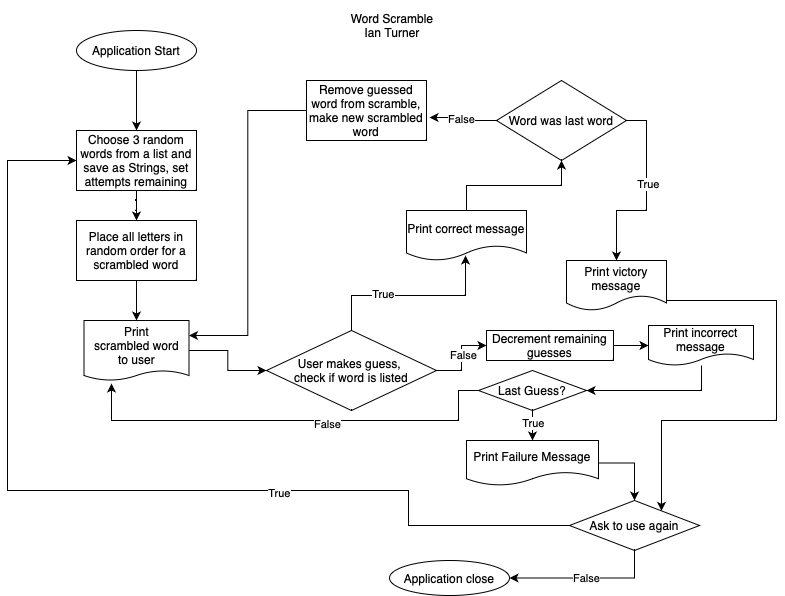

The diagram above was exported from draw.io. Its source (the exported page's mxGraphModel, read from the mxfile embedded in the PNG):
<mxGraphModel dx="1185" dy="702" grid="1" gridSize="10" guides="1" tooltips="1" connect="1" arrows="1" fold="1" page="1" pageScale="1" pageWidth="827" pageHeight="1169" math="0" shadow="0">
  <root>
    <mxCell id="WIyWlLk6GJQsqaUBKTNV-0" />
    <mxCell id="WIyWlLk6GJQsqaUBKTNV-1" parent="WIyWlLk6GJQsqaUBKTNV-0" />
    <mxCell id="iI65xPCDd-NIe8OcALu_-0" value="Word Scramble&lt;br&gt;Ian Turner" style="text;html=1;strokeColor=none;fillColor=none;align=center;verticalAlign=middle;whiteSpace=wrap;rounded=0;" vertex="1" parent="WIyWlLk6GJQsqaUBKTNV-1">
      <mxGeometry x="286" y="20" width="256" height="50" as="geometry" />
    </mxCell>
    <mxCell id="iI65xPCDd-NIe8OcALu_-7" value="" style="edgeStyle=orthogonalEdgeStyle;rounded=0;orthogonalLoop=1;jettySize=auto;html=1;" edge="1" parent="WIyWlLk6GJQsqaUBKTNV-1" source="iI65xPCDd-NIe8OcALu_-1" target="iI65xPCDd-NIe8OcALu_-6">
      <mxGeometry relative="1" as="geometry" />
    </mxCell>
    <mxCell id="iI65xPCDd-NIe8OcALu_-1" value="Application Start" style="ellipse;whiteSpace=wrap;html=1;" vertex="1" parent="WIyWlLk6GJQsqaUBKTNV-1">
      <mxGeometry x="98" y="50" width="120" height="40" as="geometry" />
    </mxCell>
    <mxCell id="iI65xPCDd-NIe8OcALu_-9" value="" style="edgeStyle=orthogonalEdgeStyle;rounded=0;orthogonalLoop=1;jettySize=auto;html=1;" edge="1" parent="WIyWlLk6GJQsqaUBKTNV-1" source="iI65xPCDd-NIe8OcALu_-6" target="iI65xPCDd-NIe8OcALu_-8">
      <mxGeometry relative="1" as="geometry" />
    </mxCell>
    <mxCell id="iI65xPCDd-NIe8OcALu_-6" value="Choose 3 random words from a list and save as Strings, set attempts remaining" style="whiteSpace=wrap;html=1;" vertex="1" parent="WIyWlLk6GJQsqaUBKTNV-1">
      <mxGeometry x="98" y="150" width="120" height="60" as="geometry" />
    </mxCell>
    <mxCell id="iI65xPCDd-NIe8OcALu_-15" style="edgeStyle=orthogonalEdgeStyle;rounded=0;orthogonalLoop=1;jettySize=auto;html=1;entryX=0.5;entryY=0;entryDx=0;entryDy=0;" edge="1" parent="WIyWlLk6GJQsqaUBKTNV-1" source="iI65xPCDd-NIe8OcALu_-8" target="iI65xPCDd-NIe8OcALu_-14">
      <mxGeometry relative="1" as="geometry" />
    </mxCell>
    <mxCell id="iI65xPCDd-NIe8OcALu_-8" value="Place all letters in random order for a scrambled word" style="whiteSpace=wrap;html=1;" vertex="1" parent="WIyWlLk6GJQsqaUBKTNV-1">
      <mxGeometry x="98" y="240" width="120" height="60" as="geometry" />
    </mxCell>
    <mxCell id="iI65xPCDd-NIe8OcALu_-17" style="edgeStyle=orthogonalEdgeStyle;rounded=0;orthogonalLoop=1;jettySize=auto;html=1;exitX=1;exitY=0.5;exitDx=0;exitDy=0;entryX=0;entryY=0.5;entryDx=0;entryDy=0;" edge="1" parent="WIyWlLk6GJQsqaUBKTNV-1" source="iI65xPCDd-NIe8OcALu_-14" target="iI65xPCDd-NIe8OcALu_-16">
      <mxGeometry relative="1" as="geometry" />
    </mxCell>
    <mxCell id="iI65xPCDd-NIe8OcALu_-14" value="Print scramb&lt;span style=&quot;white-space: pre;&quot;&gt;led word&lt;br/&gt;to user&lt;br/&gt;&lt;/span&gt;" style="shape=document;whiteSpace=wrap;html=1;boundedLbl=1;size=0.16666666666666666;" vertex="1" parent="WIyWlLk6GJQsqaUBKTNV-1">
      <mxGeometry x="105.5" y="340" width="105" height="60" as="geometry" />
    </mxCell>
    <mxCell id="iI65xPCDd-NIe8OcALu_-18" style="edgeStyle=orthogonalEdgeStyle;rounded=0;orthogonalLoop=1;jettySize=auto;html=1;exitX=0.5;exitY=0;exitDx=0;exitDy=0;entryX=0.492;entryY=0.9;entryDx=0;entryDy=0;entryPerimeter=0;" edge="1" parent="WIyWlLk6GJQsqaUBKTNV-1" source="iI65xPCDd-NIe8OcALu_-16" target="iI65xPCDd-NIe8OcALu_-20">
      <mxGeometry relative="1" as="geometry">
        <mxPoint x="318" y="230" as="targetPoint" />
      </mxGeometry>
    </mxCell>
    <mxCell id="iI65xPCDd-NIe8OcALu_-19" value="True" style="edgeLabel;html=1;align=center;verticalAlign=middle;resizable=0;points=[];" vertex="1" connectable="0" parent="iI65xPCDd-NIe8OcALu_-18">
      <mxGeometry x="-0.3035" y="2" relative="1" as="geometry">
        <mxPoint as="offset" />
      </mxGeometry>
    </mxCell>
    <mxCell id="iI65xPCDd-NIe8OcALu_-42" value="" style="edgeStyle=orthogonalEdgeStyle;rounded=0;orthogonalLoop=1;jettySize=auto;html=1;" edge="1" parent="WIyWlLk6GJQsqaUBKTNV-1" source="iI65xPCDd-NIe8OcALu_-16" target="iI65xPCDd-NIe8OcALu_-41">
      <mxGeometry relative="1" as="geometry" />
    </mxCell>
    <mxCell id="iI65xPCDd-NIe8OcALu_-43" value="False" style="edgeLabel;html=1;align=center;verticalAlign=middle;resizable=0;points=[];" vertex="1" connectable="0" parent="iI65xPCDd-NIe8OcALu_-42">
      <mxGeometry x="0.0952" y="-1" relative="1" as="geometry">
        <mxPoint as="offset" />
      </mxGeometry>
    </mxCell>
    <mxCell id="iI65xPCDd-NIe8OcALu_-16" value="User makes guess, &lt;br&gt;check if word is listed" style="rhombus;whiteSpace=wrap;html=1;" vertex="1" parent="WIyWlLk6GJQsqaUBKTNV-1">
      <mxGeometry x="288" y="350" width="170" height="80" as="geometry" />
    </mxCell>
    <mxCell id="iI65xPCDd-NIe8OcALu_-26" value="" style="edgeStyle=orthogonalEdgeStyle;rounded=0;orthogonalLoop=1;jettySize=auto;html=1;" edge="1" parent="WIyWlLk6GJQsqaUBKTNV-1" source="iI65xPCDd-NIe8OcALu_-20" target="iI65xPCDd-NIe8OcALu_-25">
      <mxGeometry relative="1" as="geometry" />
    </mxCell>
    <mxCell id="iI65xPCDd-NIe8OcALu_-20" value="Print correct message" style="shape=document;whiteSpace=wrap;html=1;boundedLbl=1;" vertex="1" parent="WIyWlLk6GJQsqaUBKTNV-1">
      <mxGeometry x="428" y="230" width="120" height="50" as="geometry" />
    </mxCell>
    <mxCell id="iI65xPCDd-NIe8OcALu_-22" style="edgeStyle=orthogonalEdgeStyle;rounded=0;orthogonalLoop=1;jettySize=auto;html=1;exitX=0;exitY=0.5;exitDx=0;exitDy=0;entryX=1;entryY=0.25;entryDx=0;entryDy=0;" edge="1" parent="WIyWlLk6GJQsqaUBKTNV-1" source="iI65xPCDd-NIe8OcALu_-21" target="iI65xPCDd-NIe8OcALu_-14">
      <mxGeometry relative="1" as="geometry" />
    </mxCell>
    <mxCell id="iI65xPCDd-NIe8OcALu_-21" value="Remove guessed word from scramble, make new scrambled word" style="rounded=0;whiteSpace=wrap;html=1;" vertex="1" parent="WIyWlLk6GJQsqaUBKTNV-1">
      <mxGeometry x="328" y="100" width="120" height="60" as="geometry" />
    </mxCell>
    <mxCell id="iI65xPCDd-NIe8OcALu_-28" style="edgeStyle=orthogonalEdgeStyle;rounded=0;orthogonalLoop=1;jettySize=auto;html=1;entryX=1.025;entryY=0.617;entryDx=0;entryDy=0;entryPerimeter=0;" edge="1" parent="WIyWlLk6GJQsqaUBKTNV-1" source="iI65xPCDd-NIe8OcALu_-25" target="iI65xPCDd-NIe8OcALu_-21">
      <mxGeometry relative="1" as="geometry" />
    </mxCell>
    <mxCell id="iI65xPCDd-NIe8OcALu_-29" value="False" style="edgeLabel;html=1;align=center;verticalAlign=middle;resizable=0;points=[];" vertex="1" connectable="0" parent="iI65xPCDd-NIe8OcALu_-28">
      <mxGeometry x="0.1143" y="1" relative="1" as="geometry">
        <mxPoint as="offset" />
      </mxGeometry>
    </mxCell>
    <mxCell id="iI65xPCDd-NIe8OcALu_-33" style="edgeStyle=orthogonalEdgeStyle;rounded=0;orthogonalLoop=1;jettySize=auto;html=1;exitX=1;exitY=0.5;exitDx=0;exitDy=0;entryX=0.5;entryY=0;entryDx=0;entryDy=0;" edge="1" parent="WIyWlLk6GJQsqaUBKTNV-1" source="iI65xPCDd-NIe8OcALu_-25" target="iI65xPCDd-NIe8OcALu_-32">
      <mxGeometry relative="1" as="geometry" />
    </mxCell>
    <mxCell id="iI65xPCDd-NIe8OcALu_-56" value="True" style="edgeLabel;html=1;align=center;verticalAlign=middle;resizable=0;points=[];" vertex="1" connectable="0" parent="iI65xPCDd-NIe8OcALu_-33">
      <mxGeometry x="-0.1263" y="1" relative="1" as="geometry">
        <mxPoint as="offset" />
      </mxGeometry>
    </mxCell>
    <mxCell id="iI65xPCDd-NIe8OcALu_-25" value="Word was last word" style="rhombus;whiteSpace=wrap;html=1;" vertex="1" parent="WIyWlLk6GJQsqaUBKTNV-1">
      <mxGeometry x="518" y="100" width="130" height="80" as="geometry" />
    </mxCell>
    <mxCell id="iI65xPCDd-NIe8OcALu_-35" value="" style="edgeStyle=orthogonalEdgeStyle;rounded=0;orthogonalLoop=1;jettySize=auto;html=1;exitX=1;exitY=0.5;exitDx=0;exitDy=0;" edge="1" parent="WIyWlLk6GJQsqaUBKTNV-1" source="iI65xPCDd-NIe8OcALu_-32" target="iI65xPCDd-NIe8OcALu_-34">
      <mxGeometry relative="1" as="geometry">
        <mxPoint x="678" y="370" as="sourcePoint" />
        <Array as="points">
          <mxPoint x="688" y="320" />
          <mxPoint x="798" y="320" />
          <mxPoint x="798" y="440" />
          <mxPoint x="683" y="440" />
        </Array>
      </mxGeometry>
    </mxCell>
    <mxCell id="iI65xPCDd-NIe8OcALu_-32" value="Print victory message" style="shape=document;whiteSpace=wrap;html=1;boundedLbl=1;" vertex="1" parent="WIyWlLk6GJQsqaUBKTNV-1">
      <mxGeometry x="588" y="280" width="100" height="50" as="geometry" />
    </mxCell>
    <mxCell id="iI65xPCDd-NIe8OcALu_-36" style="edgeStyle=orthogonalEdgeStyle;rounded=0;orthogonalLoop=1;jettySize=auto;html=1;entryX=0;entryY=0.5;entryDx=0;entryDy=0;exitX=0;exitY=0.5;exitDx=0;exitDy=0;" edge="1" parent="WIyWlLk6GJQsqaUBKTNV-1" source="iI65xPCDd-NIe8OcALu_-34" target="iI65xPCDd-NIe8OcALu_-6">
      <mxGeometry relative="1" as="geometry">
        <mxPoint x="28" y="130" as="targetPoint" />
        <Array as="points">
          <mxPoint x="430" y="545" />
          <mxPoint x="430" y="510" />
          <mxPoint x="29" y="510" />
          <mxPoint x="29" y="180" />
        </Array>
      </mxGeometry>
    </mxCell>
    <mxCell id="iI65xPCDd-NIe8OcALu_-37" value="True" style="edgeLabel;html=1;align=center;verticalAlign=middle;resizable=0;points=[];" vertex="1" connectable="0" parent="iI65xPCDd-NIe8OcALu_-36">
      <mxGeometry x="-0.3452" y="3" relative="1" as="geometry">
        <mxPoint y="-1" as="offset" />
      </mxGeometry>
    </mxCell>
    <mxCell id="iI65xPCDd-NIe8OcALu_-40" value="False" style="edgeStyle=orthogonalEdgeStyle;rounded=0;orthogonalLoop=1;jettySize=auto;html=1;entryX=1;entryY=0.5;entryDx=0;entryDy=0;exitX=0.5;exitY=1;exitDx=0;exitDy=0;" edge="1" parent="WIyWlLk6GJQsqaUBKTNV-1" source="iI65xPCDd-NIe8OcALu_-34" target="iI65xPCDd-NIe8OcALu_-39">
      <mxGeometry relative="1" as="geometry" />
    </mxCell>
    <mxCell id="iI65xPCDd-NIe8OcALu_-34" value="Ask to use again" style="rhombus;whiteSpace=wrap;html=1;" vertex="1" parent="WIyWlLk6GJQsqaUBKTNV-1">
      <mxGeometry x="591" y="520" width="130" height="50" as="geometry" />
    </mxCell>
    <mxCell id="iI65xPCDd-NIe8OcALu_-39" value="Application close" style="ellipse;whiteSpace=wrap;html=1;" vertex="1" parent="WIyWlLk6GJQsqaUBKTNV-1">
      <mxGeometry x="411" y="580" width="120" height="35" as="geometry" />
    </mxCell>
    <mxCell id="iI65xPCDd-NIe8OcALu_-45" style="edgeStyle=orthogonalEdgeStyle;rounded=0;orthogonalLoop=1;jettySize=auto;html=1;exitX=1;exitY=0.5;exitDx=0;exitDy=0;entryX=0;entryY=0.5;entryDx=0;entryDy=0;" edge="1" parent="WIyWlLk6GJQsqaUBKTNV-1" source="iI65xPCDd-NIe8OcALu_-41" target="iI65xPCDd-NIe8OcALu_-44">
      <mxGeometry relative="1" as="geometry" />
    </mxCell>
    <mxCell id="iI65xPCDd-NIe8OcALu_-41" value="Decrement remaining guesses" style="whiteSpace=wrap;html=1;" vertex="1" parent="WIyWlLk6GJQsqaUBKTNV-1">
      <mxGeometry x="508" y="350" width="127" height="30" as="geometry" />
    </mxCell>
    <mxCell id="iI65xPCDd-NIe8OcALu_-49" style="edgeStyle=orthogonalEdgeStyle;rounded=0;orthogonalLoop=1;jettySize=auto;html=1;entryX=1;entryY=0.5;entryDx=0;entryDy=0;exitX=0.505;exitY=1;exitDx=0;exitDy=0;exitPerimeter=0;" edge="1" parent="WIyWlLk6GJQsqaUBKTNV-1" source="iI65xPCDd-NIe8OcALu_-44" target="iI65xPCDd-NIe8OcALu_-48">
      <mxGeometry relative="1" as="geometry" />
    </mxCell>
    <mxCell id="iI65xPCDd-NIe8OcALu_-44" value="Print incorrect message" style="shape=document;whiteSpace=wrap;html=1;boundedLbl=1;" vertex="1" parent="WIyWlLk6GJQsqaUBKTNV-1">
      <mxGeometry x="670" y="345" width="105" height="40" as="geometry" />
    </mxCell>
    <mxCell id="iI65xPCDd-NIe8OcALu_-50" style="edgeStyle=orthogonalEdgeStyle;rounded=0;orthogonalLoop=1;jettySize=auto;html=1;entryX=0.262;entryY=1.05;entryDx=0;entryDy=0;entryPerimeter=0;" edge="1" parent="WIyWlLk6GJQsqaUBKTNV-1" source="iI65xPCDd-NIe8OcALu_-48" target="iI65xPCDd-NIe8OcALu_-14">
      <mxGeometry relative="1" as="geometry">
        <Array as="points">
          <mxPoint x="480" y="410" />
          <mxPoint x="480" y="440" />
          <mxPoint x="133" y="440" />
        </Array>
      </mxGeometry>
    </mxCell>
    <mxCell id="iI65xPCDd-NIe8OcALu_-51" value="False" style="edgeLabel;html=1;align=center;verticalAlign=middle;resizable=0;points=[];" vertex="1" connectable="0" parent="iI65xPCDd-NIe8OcALu_-50">
      <mxGeometry x="-0.1624" y="3" relative="1" as="geometry">
        <mxPoint as="offset" />
      </mxGeometry>
    </mxCell>
    <mxCell id="iI65xPCDd-NIe8OcALu_-53" style="edgeStyle=orthogonalEdgeStyle;rounded=0;orthogonalLoop=1;jettySize=auto;html=1;exitX=0.5;exitY=1;exitDx=0;exitDy=0;entryX=0.5;entryY=0;entryDx=0;entryDy=0;" edge="1" parent="WIyWlLk6GJQsqaUBKTNV-1" source="iI65xPCDd-NIe8OcALu_-48" target="iI65xPCDd-NIe8OcALu_-52">
      <mxGeometry relative="1" as="geometry" />
    </mxCell>
    <mxCell id="iI65xPCDd-NIe8OcALu_-54" value="True" style="edgeLabel;html=1;align=center;verticalAlign=middle;resizable=0;points=[];" vertex="1" connectable="0" parent="iI65xPCDd-NIe8OcALu_-53">
      <mxGeometry x="-0.2" relative="1" as="geometry">
        <mxPoint as="offset" />
      </mxGeometry>
    </mxCell>
    <mxCell id="iI65xPCDd-NIe8OcALu_-48" value="Last Guess?" style="rhombus;whiteSpace=wrap;html=1;" vertex="1" parent="WIyWlLk6GJQsqaUBKTNV-1">
      <mxGeometry x="500" y="390" width="108" height="40" as="geometry" />
    </mxCell>
    <mxCell id="iI65xPCDd-NIe8OcALu_-55" style="edgeStyle=orthogonalEdgeStyle;rounded=0;orthogonalLoop=1;jettySize=auto;html=1;exitX=1;exitY=0.5;exitDx=0;exitDy=0;entryX=0.5;entryY=0;entryDx=0;entryDy=0;" edge="1" parent="WIyWlLk6GJQsqaUBKTNV-1" source="iI65xPCDd-NIe8OcALu_-52" target="iI65xPCDd-NIe8OcALu_-34">
      <mxGeometry relative="1" as="geometry" />
    </mxCell>
    <mxCell id="iI65xPCDd-NIe8OcALu_-52" value="Print Failure Message" style="shape=document;whiteSpace=wrap;html=1;boundedLbl=1;" vertex="1" parent="WIyWlLk6GJQsqaUBKTNV-1">
      <mxGeometry x="488" y="460" width="132" height="45" as="geometry" />
    </mxCell>
  </root>
</mxGraphModel>